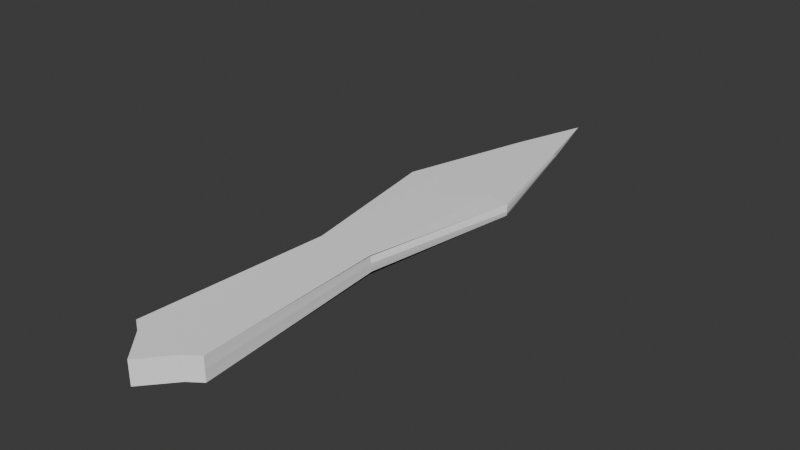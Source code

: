 # Source: Arrow11.blend  (saved by Blender 4.2.66; exported with 4.5.12 LTS)
import bpy
from mathutils import Matrix  # noqa: F401  (used for matrix-valued properties, if any)

bpy.ops.wm.read_factory_settings(use_empty=True)
scene = bpy.context.scene
scene.name = 'Scene'

# ---- collections
col_collection = bpy.data.collections.new('Collection'); scene.collection.children.link(col_collection)

# ---- materials (node trees are filled in below, after node groups)
mat_standardsurface1_008 = bpy.data.materials.new('standardSurface1.008')
mat_standardsurface1_008.diffuse_color = (1.0, 1.0, 1.0, 1.0)
mat_standardsurface1_008.roughness = 0.5528

# ---- material node trees
mat_standardsurface1_008.use_nodes = True; mat_standardsurface1_008.node_tree.nodes.clear()
_N = mat_standardsurface1_008.node_tree.nodes; _L = mat_standardsurface1_008.node_tree.links
n0 = _N.new('ShaderNodeBsdfPrincipled'); n0.name = 'Principled BSDF'; n0.location = (10, 300)
n0.inputs[0].default_value = (1.0, 1.0, 1.0, 1.0)
n0.inputs[2].default_value = 0.5528
n0.inputs[27].default_value = (0.0, 0.0, 0.0, 1.0)
n0.inputs[28].default_value = 1.0
n1 = _N.new('ShaderNodeOutputMaterial'); n1.name = 'Material Output'; n1.location = (300, 300)
n2 = _N.new('ShaderNodeNormalMap'); n2.name = 'Normal Map'; n2.location = (-300, -300)
n2.label = 'Normal/Map'
_L.new(n0.outputs[0], n1.inputs[0])
_L.new(n2.outputs[0], n0.inputs[5])
n1.is_active_output = True

# ---- world
world_world = bpy.data.worlds.new('World'); scene.world = world_world
world_world.use_nodes = True; world_world.node_tree.nodes.clear()
_N = world_world.node_tree.nodes; _L = world_world.node_tree.links
n0 = _N.new('ShaderNodeOutputWorld'); n0.name = 'World Output'; n0.location = (300, 300)
n1 = _N.new('ShaderNodeBackground'); n1.name = 'Background'; n1.location = (10, 300)
n1.inputs[0].default_value = (0.05088, 0.05088, 0.05088, 1.0)
_L.new(n1.outputs[0], n0.inputs[0])
n0.is_active_output = True
world_world.color = (0.05088, 0.05088, 0.05088)
world_world.sun_shadow_jitter_overblur = 0.0

# ---- meshes
me_mesh_011 = bpy.data.meshes.new('Mesh.011')
me_mesh_011.from_pydata([(-0.2292, -1.153, 0.07054), (0.2292, -1.153, 0.07054), (-6.773e-10, 2.269, -5.96e-08), (-0.2292, -1.153, -0.07054), (0.2292, -1.153, -0.07054), (-6.773e-10, 0.8065, 0.04291), (-6.773e-10, -1.381, 0.07054), (0.3398, 0.9678, 0.03527), (-0.3398, 0.9678, 0.03527), (-6.773e-10, 0.8065, -0.04291), (0.3398, 0.9678, -0.03527), (-6.773e-10, -1.381, -0.07054), (-0.3398, 0.9678, -0.03527), (-6.773e-10, -1.381, -8.941e-08), (0.2292, -1.153, -8.941e-08), (-0.2292, -1.153, -8.941e-08), (0.3526, 0.9522, -5.96e-08), (-0.3526, 0.9522, -5.96e-08), (-0.1675, 0.00442, 0.05367), (-0.1579, 0.02951, 0.05291), (-0.1503, -1.209, 0.07054), (-6.773e-10, -0.1733, 0.05672), (-0.1888, 1.009, 0.03909), (-6.773e-10, 1.216, -0.02828), (-0.1314, 1.781, -0.01764), (0.1314, 1.781, -0.01764), (0.1888, 1.009, -0.03909), (-0.1888, 1.009, -0.03909), (-0.1503, -1.209, -0.03527), (-0.2292, -1.153, -0.03527), (-0.1503, -1.209, -0.07054), (-6.773e-10, -1.381, -0.03527), (-0.1503, -1.209, -8.941e-08), (0.1595, 0.01844, 0.02659), (0.1579, 0.02951, 0.05291), (0.2292, -1.153, 0.03527), (0.1616, 0.02169, -5.96e-08), (0.3462, 0.96, 0.01764), (-0.1595, 0.01844, -0.02659), (-0.1579, 0.02951, -0.05291), (-0.1616, 0.02169, -5.96e-08), (-0.3462, 0.96, -0.01764), (0.1675, 0.00442, 0.05367), (0.1503, -1.209, 0.07054), (0.1888, 1.009, 0.03909), (-6.773e-10, 1.216, 0.02828), (0.1314, 1.781, 0.01764), (-0.1314, 1.781, 0.01764), (0.1675, 0.00442, -0.05367), (0.1579, 0.02951, -0.05291), (0.1503, -1.209, -0.07054), (-6.773e-10, -0.1733, -0.05672), (-0.1675, 0.00442, -0.05367), (0.1503, -1.209, -0.03527), (0.2292, -1.153, -0.03527), (0.1503, -1.209, -8.941e-08), (0.1503, -1.209, 0.03527), (-6.773e-10, -1.381, 0.03527), (-0.1503, -1.209, 0.03527), (-0.2292, -1.153, 0.03527), (0.1595, 0.01844, -0.02659), (0.3462, 0.96, -0.01764), (0.1406, 1.767, -1.192e-07), (-0.1595, 0.01844, 0.02659), (-0.3462, 0.96, 0.01764), (-0.1406, 1.767, -1.192e-07)], [], [(22, 8, 19, 18), (27, 12, 24, 23), (32, 15, 29, 28), (37, 7, 34, 33), (41, 12, 39, 38), (21, 6, 43, 42), (44, 7, 46, 45), (26, 10, 49, 48), (51, 11, 30, 52), (31, 11, 50, 53), (55, 14, 35, 56), (57, 6, 20, 58), (36, 14, 54, 60), (61, 10, 25, 62), (40, 15, 59, 63), (64, 8, 47, 65), (19, 0, 20, 18), (20, 6, 21, 18), (21, 5, 22, 18), (24, 2, 25, 23), (25, 10, 26, 23), (26, 9, 27, 23), (29, 3, 30, 28), (30, 11, 31, 28), (31, 13, 32, 28), (34, 1, 35, 33), (35, 14, 36, 33), (36, 16, 37, 33), (39, 3, 29, 38), (29, 15, 40, 38), (40, 17, 41, 38), (43, 1, 34, 42), (34, 7, 44, 42), (44, 5, 21, 42), (46, 2, 47, 45), (47, 8, 22, 45), (22, 5, 44, 45), (49, 4, 50, 48), (50, 11, 51, 48), (51, 9, 26, 48), (30, 3, 39, 52), (39, 12, 27, 52), (27, 9, 51, 52), (50, 4, 54, 53), (54, 14, 55, 53), (55, 13, 31, 53), (35, 1, 43, 56), (43, 6, 57, 56), (57, 13, 55, 56), (20, 0, 59, 58), (59, 15, 32, 58), (32, 13, 57, 58), (54, 4, 49, 60), (49, 10, 61, 60), (61, 16, 36, 60), (25, 2, 46, 62), (46, 7, 37, 62), (37, 16, 61, 62), (59, 0, 19, 63), (19, 8, 64, 63), (64, 17, 40, 63), (47, 2, 24, 65), (24, 12, 41, 65), (41, 17, 64, 65)])
me_mesh_011.polygons.foreach_set('use_smooth', [True] * 64)
_k = set([(0, 19), (0, 20), (0, 59), (1, 34), (1, 35), (1, 43), (2, 24), (2, 25), (2, 46), (2, 47), (3, 29), (3, 30), (3, 39), (4, 49), (4, 50), (4, 54), (5, 22), (5, 44), (6, 20), (6, 43), (6, 57), (7, 34), (7, 37), (7, 44), (7, 46), (8, 19), (8, 22), (8, 47), (8, 64), (9, 26), (9, 27), (10, 25), (10, 26), (10, 49), (10, 61), (11, 30), (11, 31), (11, 50), (12, 24), (12, 27), (12, 39), (12, 41), (13, 31), (13, 57), (14, 35), (14, 36), (14, 54), (15, 29), (15, 40), (15, 59), (16, 36), (16, 37), (16, 61), (17, 40), (17, 41), (17, 64), (18, 19), (18, 22), (19, 63), (20, 58), (24, 65), (25, 62), (26, 48), (27, 52), (28, 30), (28, 32), (29, 38), (32, 58), (33, 34), (33, 35), (33, 36), (33, 37), (34, 42), (36, 60), (37, 62), (38, 39), (38, 40), (38, 41), (39, 52), (40, 63), (41, 65), (42, 44), (43, 56), (46, 62), (47, 65), (48, 49), (49, 60), (50, 53), (53, 55), (54, 60), (55, 56), (59, 63), (60, 61), (61, 62), (63, 64), (64, 65)])
me_mesh_011.attributes.new('sharp_edge', 'BOOLEAN', 'EDGE').data.foreach_set('value', [ (min(e.vertices), max(e.vertices)) in _k for e in me_mesh_011.edges])
_uv = me_mesh_011.uv_layers.new(name='map1')
_uv.uv.foreach_set('vector', [0.4687, 0.1486, 0.4375, 0.1667, 0.4062, 0.08333, 0.4504, 0.07972, 0.4687, 0.5642, 0.4375, 0.5417, 0.4688, 0.4375, 0.5, 0.5004, 0.4375, 0.875, 0.375, 0.875, 0.375, 0.8125, 0.4375, 0.8125, 0.5961, 0.1635, 0.5625, 0.1667, 0.5938, 0.08333, 0.6419, 0.08128, 0.3414, 0.1635, 0.3125, 0.1667, 0.2188, 0.08333, 0.2638, 0.08128, 0.5, 0.06529, 0.5, 0.0, 0.5625, 0.0, 0.5496, 0.07972, 0.5312, 0.1486, 0.5625, 0.1667, 0.5312, 0.25, 0.5, 0.1997, 0.5312, 0.5642, 0.5625, 0.5417, 0.5938, 0.6458, 0.5496, 0.6503, 0.5, 0.6684, 0.5, 0.75, 0.4375, 0.75, 0.4504, 0.6503, 0.5, 0.8125, 0.5, 0.75, 0.5625, 0.75, 0.5625, 0.8125, 0.5625, 0.875, 0.625, 0.875, 0.625, 0.9375, 0.5625, 0.9375, 0.5, 0.9375, 0.5, 1.0, 0.4375, 1.0, 0.4375, 0.9375, 0.6898, 0.08021, 0.75, 0.0, 0.8125, 0.0, 0.7362, 0.08128, 0.6586, 0.1635, 0.6875, 0.1667, 0.5938, 0.25, 0.5669, 0.2441, 0.3102, 0.08021, 0.25, 0.0, 0.3125, 0.0, 0.3581, 0.08128, 0.4039, 0.1635, 0.4375, 0.1667, 0.4688, 0.25, 0.4331, 0.2441, 0.4062, 0.08333, 0.375, 0.0, 0.4375, 0.0, 0.4504, 0.07972, 0.4375, 0.0, 0.5, 0.0, 0.5, 0.06529, 0.4504, 0.07972, 0.5, 0.06529, 0.5, 0.1306, 0.4687, 0.1486, 0.4504, 0.07972, 0.4688, 0.4375, 0.5, 0.3333, 0.5312, 0.4375, 0.5, 0.5004, 0.5312, 0.4375, 0.5625, 0.5417, 0.5312, 0.5642, 0.5, 0.5004, 0.5312, 0.5642, 0.5, 0.5868, 0.4687, 0.5642, 0.5, 0.5004, 0.375, 0.8125, 0.375, 0.75, 0.4375, 0.75, 0.4375, 0.8125, 0.4375, 0.75, 0.5, 0.75, 0.5, 0.8125, 0.4375, 0.8125, 0.5, 0.8125, 0.5, 0.875, 0.4375, 0.875, 0.4375, 0.8125, 0.5938, 0.08333, 0.625, 0.0, 0.6875, 0.0, 0.6419, 0.08128, 0.6875, 0.0, 0.75, 0.0, 0.6898, 0.08021, 0.6419, 0.08128, 0.6898, 0.08021, 0.6297, 0.1604, 0.5961, 0.1635, 0.6419, 0.08128, 0.2188, 0.08333, 0.125, 0.0, 0.1875, 0.0, 0.2638, 0.08128, 0.1875, 0.0, 0.25, 0.0, 0.3102, 0.08021, 0.2638, 0.08128, 0.3102, 0.08021, 0.3703, 0.1604, 0.3414, 0.1635, 0.2638, 0.08128, 0.5625, 0.0, 0.625, 0.0, 0.5938, 0.08333, 0.5496, 0.07972, 0.5938, 0.08333, 0.5625, 0.1667, 0.5312, 0.1486, 0.5496, 0.07972, 0.5312, 0.1486, 0.5, 0.1306, 0.5, 0.06529, 0.5496, 0.07972, 0.5312, 0.25, 0.5, 0.3333, 0.4688, 0.25, 0.5, 0.1997, 0.4688, 0.25, 0.4375, 0.1667, 0.4687, 0.1486, 0.5, 0.1997, 0.4687, 0.1486, 0.5, 0.1306, 0.5312, 0.1486, 0.5, 0.1997, 0.5938, 0.6458, 0.625, 0.75, 0.5625, 0.75, 0.5496, 0.6503, 0.5625, 0.75, 0.5, 0.75, 0.5, 0.6684, 0.5496, 0.6503, 0.5, 0.6684, 0.5, 0.5868, 0.5312, 0.5642, 0.5496, 0.6503, 0.4375, 0.75, 0.375, 0.75, 0.4062, 0.6458, 0.4504, 0.6503, 0.4062, 0.6458, 0.4375, 0.5417, 0.4687, 0.5642, 0.4504, 0.6503, 0.4687, 0.5642, 0.5, 0.5868, 0.5, 0.6684, 0.4504, 0.6503, 0.5625, 0.75, 0.625, 0.75, 0.625, 0.8125, 0.5625, 0.8125, 0.625, 0.8125, 0.625, 0.875, 0.5625, 0.875, 0.5625, 0.8125, 0.5625, 0.875, 0.5, 0.875, 0.5, 0.8125, 0.5625, 0.8125, 0.625, 0.9375, 0.625, 1.0, 0.5625, 1.0, 0.5625, 0.9375, 0.5625, 1.0, 0.5, 1.0, 0.5, 0.9375, 0.5625, 0.9375, 0.5, 0.9375, 0.5, 0.875, 0.5625, 0.875, 0.5625, 0.9375, 0.4375, 1.0, 0.375, 1.0, 0.375, 0.9375, 0.4375, 0.9375, 0.375, 0.9375, 0.375, 0.875, 0.4375, 0.875, 0.4375, 0.9375, 0.4375, 0.875, 0.5, 0.875, 0.5, 0.9375, 0.4375, 0.9375, 0.8125, 0.0, 0.875, 0.0, 0.7812, 0.08333, 0.7362, 0.08128, 0.7812, 0.08333, 0.6875, 0.1667, 0.6586, 0.1635, 0.7362, 0.08128, 0.6586, 0.1635, 0.6297, 0.1604, 0.6898, 0.08021, 0.7362, 0.08128, 0.5938, 0.25, 0.5, 0.3333, 0.5312, 0.25, 0.5669, 0.2441, 0.5312, 0.25, 0.5625, 0.1667, 0.5961, 0.1635, 0.5669, 0.2441, 0.5961, 0.1635, 0.6297, 0.1604, 0.6586, 0.1635, 0.5669, 0.2441, 0.3125, 0.0, 0.375, 0.0, 0.4062, 0.08333, 0.3581, 0.08128, 0.4062, 0.08333, 0.4375, 0.1667, 0.4039, 0.1635, 0.3581, 0.08128, 0.4039, 0.1635, 0.3703, 0.1604, 0.3102, 0.08021, 0.3581, 0.08128, 0.4688, 0.25, 0.5, 0.3333, 0.4062, 0.25, 0.4331, 0.2441, 0.4062, 0.25, 0.3125, 0.1667, 0.3414, 0.1635, 0.4331, 0.2441, 0.3414, 0.1635, 0.3703, 0.1604, 0.4039, 0.1635, 0.4331, 0.2441])
me_mesh_011.materials.append(mat_standardsurface1_008)
me_mesh_011.update()
me_mesh_011.normals_split_custom_set([tuple(v) for v in zip(*[iter([-0.03391, 0.01302, 0.9993, -0.03391, 0.01302, 0.9993, -0.03391, 0.01302, 0.9993, -0.03391, 0.01302, 0.9993, 2.433e-05, 0.03492, -0.9994, 0.0002603, 0.02776, -0.9996, 0.0001723, 0.02745, -0.9996, -1.904e-09, 0.02955, -0.9996, -0.5806, -0.8142, 0.0, -0.5806, -0.8142, 0.0, -0.5806, -0.8142, 0.0, -0.5806, -0.8142, 0.0, 0.9506, -0.1829, 0.2508, 0.9506, -0.1829, 0.2508, 0.9506, -0.1829, 0.2508, 0.9506, -0.1829, 0.2508, -0.9506, -0.1829, -0.2508, -0.9506, -0.1829, -0.2508, -0.9506, -0.1829, -0.2508, -0.9506, -0.1829, -0.2508, -3.851e-07, 0.0174, 0.9998, 2.447e-08, 0.0127, 0.9999, -0.005496, 0.01401, 0.9999, -0.005125, 0.01144, 0.9999, -2.426e-05, 0.03492, 0.9994, -0.0002602, 0.02776, 0.9996, -0.0001722, 0.02745, 0.9996, -9.221e-10, 0.02955, 0.9996, 0.03391, 0.01302, -0.9993, 0.03391, 0.01302, -0.9993, 0.03391, 0.01302, -0.9993, 0.03391, 0.01302, -0.9993, 4.194e-07, 0.0174, -0.9998, 4.861e-09, 0.0127, -0.9999, 0.005497, 0.01401, -0.9999, 0.005087, 0.01147, -0.9999, 0.7529, -0.6581, 1.85e-06, 0.7529, -0.6581, 0.0, 0.7529, -0.6581, 0.0, 0.7529, -0.6581, 1.85e-06, 0.5806, -0.8142, 0.0, 0.5806, -0.8142, 0.0, 0.5806, -0.8142, 0.0, 0.5806, -0.8142, 0.0, -0.7529, -0.6581, -1.85e-06, -0.7529, -0.6581, 0.0, -0.7529, -0.6581, 0.0, -0.7529, -0.6581, -1.85e-06, 0.9976, 0.05857, -0.03669, 0.9976, 0.05857, -0.03669, 0.9976, 0.05857, -0.03669, 0.9976, 0.05857, -0.03669, 0.9345, 0.2444, -0.2586, 0.9345, 0.2444, -0.2586, 0.9345, 0.2444, -0.2586, 0.9345, 0.2444, -0.2586, -0.9976, 0.05857, 0.03669, -0.9976, 0.05857, 0.03669, -0.9976, 0.05857, 0.03669, -0.9976, 0.05857, 0.03669, -0.9345, 0.2444, 0.2586, -0.9345, 0.2444, 0.2586, -0.9345, 0.2444, 0.2586, -0.9345, 0.2444, 0.2586, 0.005722, 0.01427, 0.9999, 0.005722, 0.01427, 0.9999, 0.005527, 0.01404, 0.9999, 0.005125, 0.01144, 0.9999, 0.005527, 0.01404, 0.9999, 2.447e-08, 0.0127, 0.9999, -3.851e-07, 0.0174, 0.9998, 0.005125, 0.01144, 0.9999, -3.851e-07, 0.0174, 0.9998, 4.517e-08, 0.01426, 0.9999, -0.004053, 0.01426, 0.9999, 0.005125, 0.01144, 0.9999, 0.0001723, 0.02745, -0.9996, -6.731e-09, 0.02685, -0.9996, -0.0001724, 0.02745, -0.9996, -1.904e-09, 0.02955, -0.9996, -0.0001724, 0.02745, -0.9996, -0.0002603, 0.02776, -0.9996, -2.498e-05, 0.03492, -0.9994, -1.904e-09, 0.02955, -0.9996, -2.498e-05, 0.03492, -0.9994, -6.011e-09, 0.03566, -0.9994, 2.433e-05, 0.03492, -0.9994, -1.904e-09, 0.02955, -0.9996, -0.5806, -0.8142, 0.0, -0.5806, -0.8142, 0.0, -0.5806, -0.8142, 0.0, -0.5806, -0.8142, 0.0, -0.7529, -0.6581, 0.0, -0.7529, -0.6581, 0.0, -0.7529, -0.6581, 1.85e-06, -0.7529, -0.6581, 1.85e-06, -0.7529, -0.6581, 1.85e-06, -0.7529, -0.6581, 0.0, -0.7529, -0.6581, 0.0, -0.7529, -0.6581, 1.85e-06, 0.9981, 0.05999, 0.01497, 0.9981, 0.05999, 0.01497, 0.9981, 0.05999, 0.01497, 0.9981, 0.05999, 0.01497, 0.9976, 0.05857, 0.03669, 0.9976, 0.05857, 0.03669, 0.9976, 0.05857, 0.03669, 0.9976, 0.05857, 0.03669, 0.9599, -0.1927, 0.2035, 0.9599, -0.1927, 0.2035, 0.9599, -0.1927, 0.2035, 0.9599, -0.1927, 0.2035, -0.9981, 0.05999, -0.01497, -0.9981, 0.05999, -0.01497, -0.9981, 0.05999, -0.01497, -0.9981, 0.05999, -0.01497, -0.9976, 0.05857, -0.03669, -0.9976, 0.05857, -0.03669, -0.9976, 0.05857, -0.03669, -0.9976, 0.05857, -0.03669, -0.9599, -0.1927, -0.2035, -0.9599, -0.1927, -0.2035, -0.9599, -0.1927, -0.2035, -0.9599, -0.1927, -0.2035, -0.005496, 0.01401, 0.9999, -0.005723, 0.01427, 0.9999, -0.005723, 0.01427, 0.9999, -0.005125, 0.01144, 0.9999, 0.03391, 0.01302, 0.9993, 0.03391, 0.01302, 0.9993, 0.03391, 0.01302, 0.9993, 0.03391, 0.01302, 0.9993, 0.004053, 0.01426, 0.9999, 4.517e-08, 0.01426, 0.9999, -3.851e-07, 0.0174, 0.9998, -0.005125, 0.01144, 0.9999, -0.0001722, 0.02745, 0.9996, 6.731e-09, 0.02685, 0.9996, 0.0001724, 0.02745, 0.9996, -9.221e-10, 0.02955, 0.9996, 0.0001724, 0.02745, 0.9996, 0.0002602, 0.02776, 0.9996, 2.438e-05, 0.03492, 0.9994, -9.221e-10, 0.02955, 0.9996, 2.438e-05, 0.03492, 0.9994, -6.011e-09, 0.03566, 0.9994, -2.426e-05, 0.03492, 0.9994, -9.221e-10, 0.02955, 0.9996, -0.005723, 0.01427, -0.9999, -0.005723, 0.01427, -0.9999, -0.005528, 0.01404, -0.9999, -0.005124, 0.01144, -0.9999, -0.005528, 0.01404, -0.9999, 4.861e-09, 0.0127, -0.9999, 4.194e-07, 0.0174, -0.9998, -0.005124, 0.01144, -0.9999, 4.194e-07, 0.0174, -0.9998, 5.451e-09, 0.01426, -0.9999, 0.004053, 0.01426, -0.9999, -0.005124, 0.01144, -0.9999, 0.005497, 0.01401, -0.9999, 0.005723, 0.01427, -0.9999, 0.005723, 0.01427, -0.9999, 0.005087, 0.01147, -0.9999, -0.03391, 0.01302, -0.9993, -0.03391, 0.01302, -0.9993, -0.03391, 0.01302, -0.9993, -0.03391, 0.01302, -0.9993, -0.004053, 0.01426, -0.9999, 5.451e-09, 0.01426, -0.9999, 4.194e-07, 0.0174, -0.9998, 0.005087, 0.01147, -0.9999, 0.5806, -0.8142, 0.0, 0.5806, -0.8142, 0.0, 0.5806, -0.8142, 0.0, 0.5806, -0.8142, 0.0, 0.5806, -0.8142, 0.0, 0.5806, -0.8142, 0.0, 0.5806, -0.8142, 0.0, 0.5806, -0.8142, 0.0, 0.7529, -0.6581, 0.0, 0.7529, -0.6581, 0.0, 0.7529, -0.6581, 1.85e-06, 0.7529, -0.6581, 1.85e-06, 0.5806, -0.8142, 0.0, 0.5806, -0.8142, 0.0, 0.5806, -0.8142, 0.0, 0.5806, -0.8142, 0.0, 0.7529, -0.6581, 0.0, 0.7529, -0.6581, 0.0, 0.7529, -0.6581, -1.85e-06, 0.7529, -0.6581, -1.85e-06, 0.7529, -0.6581, -1.85e-06, 0.7529, -0.6581, 0.0, 0.7529, -0.6581, 0.0, 0.7529, -0.6581, -1.85e-06, -0.5806, -0.8142, 0.0, -0.5806, -0.8142, 0.0, -0.5806, -0.8142, 0.0, -0.5806, -0.8142, 0.0, -0.5806, -0.8142, 0.0, -0.5806, -0.8142, 0.0, -0.5806, -0.8142, 0.0, -0.5806, -0.8142, 0.0, -0.7529, -0.6581, 0.0, -0.7529, -0.6581, 0.0, -0.7529, -0.6581, -1.85e-06, -0.7529, -0.6581, -1.85e-06, 0.9981, 0.05999, -0.01497, 0.9981, 0.05999, -0.01497, 0.9981, 0.05999, -0.01497, 0.9981, 0.05999, -0.01497, 0.9506, -0.1829, -0.2508, 0.9506, -0.1829, -0.2508, 0.9506, -0.1829, -0.2508, 0.9506, -0.1829, -0.2508, 0.9599, -0.1927, -0.2035, 0.9599, -0.1927, -0.2035, 0.9599, -0.1927, -0.2035, 0.9599, -0.1927, -0.2035, 0.963, 0.2695, -1.619e-06, 0.963, 0.2695, -1.619e-06, 0.963, 0.2695, -1.619e-06, 0.963, 0.2695, -1.619e-06, 0.9345, 0.2444, 0.2586, 0.9345, 0.2444, 0.2586, 0.9345, 0.2444, 0.2586, 0.9345, 0.2444, 0.2586, 0.9678, 0.2518, 0.0, 0.9678, 0.2518, 0.0, 0.9678, 0.2518, 0.0, 0.9678, 0.2518, 0.0, -0.9981, 0.05999, 0.01497, -0.9981, 0.05999, 0.01497, -0.9981, 0.05999, 0.01497, -0.9981, 0.05999, 0.01497, -0.9506, -0.1829, 0.2508, -0.9506, -0.1829, 0.2508, -0.9506, -0.1829, 0.2508, -0.9506, -0.1829, 0.2508, -0.9599, -0.1927, 0.2035, -0.9599, -0.1927, 0.2035, -0.9599, -0.1927, 0.2035, -0.9599, -0.1927, 0.2035, -0.963, 0.2695, 1.214e-06, -0.963, 0.2695, 1.214e-06, -0.963, 0.2695, 1.214e-06, -0.963, 0.2695, 1.214e-06, -0.9345, 0.2444, -0.2586, -0.9345, 0.2444, -0.2586, -0.9345, 0.2444, -0.2586, -0.9345, 0.2444, -0.2586, -0.9678, 0.2518, 0.0, -0.9678, 0.2518, 0.0, -0.9678, 0.2518, 0.0, -0.9678, 0.2518, 0.0])] * 3)])

# ---- objects
ob_arrow11 = bpy.data.objects.new('Arrow11', me_mesh_011)

# ---- transforms, parenting, visibility, modifiers, constraints
ob_arrow11.location = (0.0, 0.0, 0.0)
ob_arrow11.color = (0.8, 0.8, 0.8, 1.0)

# ---- collection membership
col_collection.objects.link(ob_arrow11)

# ---- scene / render settings (as saved in the file)
scene.frame_start = 1; scene.frame_end = 250; scene.frame_set(1)
scene.render.engine = 'BLENDER_EEVEE_NEXT'
bpy.context.view_layer.update()

# ---- added for rendering (the .blend has no active camera and no usable light): camera, sun
cam_auto = bpy.data.cameras.new('AutoCamera')
cam_auto.lens = 50.0
cam_auto.sensor_width = 36.0
cam_auto.clip_end = 1000.0
ob_auto_camera = bpy.data.objects.new('AutoCamera', cam_auto)
scene.collection.objects.link(ob_auto_camera)
ob_auto_camera.location = (3.4426, -3.68719, 2.75408)
ob_auto_camera.rotation_euler = (1.09748, -7.21219e-08, 0.694738)
scene.camera = ob_auto_camera
light_auto_sun = bpy.data.lights.new('AutoSun', 'SUN')
light_auto_sun.energy = 3.0
light_auto_sun.angle = 0.0523599
ob_auto_sun = bpy.data.objects.new('AutoSun', light_auto_sun)
scene.collection.objects.link(ob_auto_sun)
ob_auto_sun.rotation_euler = (0.872665, 0.174533, 0.523599)
bpy.context.view_layer.update()
